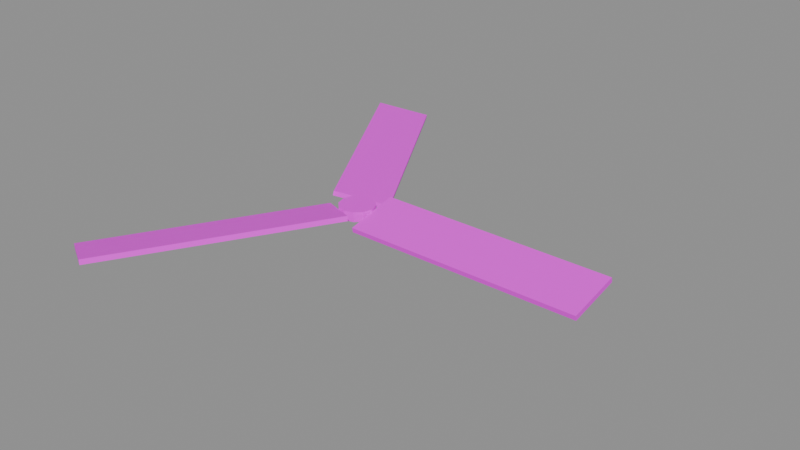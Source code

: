# Source: drone_fpv_prop.blend  (saved by Blender 5.1.30; exported with 4.5.12 LTS)
import bpy
from mathutils import Matrix  # noqa: F401  (used for matrix-valued properties, if any)

bpy.ops.wm.read_factory_settings(use_empty=True)
scene = bpy.context.scene
scene.name = 'Scene'

# ---- images (referenced by path relative to the original .blend; pixels are not part of the script)
import os
ASSET_DIR = os.environ.get("B2B_ASSET_DIR", "")  # directory of the original .blend (textures are referenced by path, not embedded)
HERE = os.path.dirname(os.path.abspath(__file__))  # packed textures are extracted next to this script under _unpacked/

def load_image(name, relpath, width, height, colorspace="sRGB"):
    """Load a texture the original file referenced (path relative to the .blend, or extracted next to this script)."""
    p = next((c for c in (os.path.join(HERE, relpath), os.path.join(ASSET_DIR, relpath)) if relpath and os.path.exists(c)), "")
    if p:
        img = bpy.data.images.load(p, check_existing=True)
        img.name = name
    else:  # same state as the original file: an image datablock whose file is absent (Cycles renders it pink)
        img = bpy.data.images.new(name, width, height)
        img.source = "FILE"
        img.filepath = "//" + (relpath or name)
    img.colorspace_settings.name = colorspace
    return img
img_drone_fpv_propeller_color_png = load_image('drone_fpv_propeller_color.png', 'drone_fpv_propeller_color.png', 1024, 1024, 'sRGB')

# ---- materials (node trees are filled in below, after node groups)
mat_propeller_plastic = bpy.data.materials.new('Propeller_Plastic')

# ---- material node trees
mat_propeller_plastic.use_nodes = True; mat_propeller_plastic.node_tree.nodes.clear()
_N = mat_propeller_plastic.node_tree.nodes; _L = mat_propeller_plastic.node_tree.links
n0 = _N.new('ShaderNodeBsdfPrincipled'); n0.name = 'Principled BSDF'; n0.location = (-200, 100)
n1 = _N.new('ShaderNodeOutputMaterial'); n1.name = 'Material Output'; n1.location = (200, 100)
n2 = _N.new('ShaderNodeTexImage'); n2.name = 'SBox_TextureColor'; n2.location = (-620, 260)
n2.label = 'S&Box Color Texture'
n2.image = img_drone_fpv_propeller_color_png
_L.new(n0.outputs[0], n1.inputs[0])
_L.new(n2.outputs[0], n0.inputs[0])
n1.is_active_output = True

# ---- meshes
me_propeller_mesh = bpy.data.meshes.new('Propeller_mesh')
me_propeller_mesh.from_pydata([(0.0, 0.18, -0.05), (0.0, 0.18, 0.05), (0.09, 0.1559, -0.05), (0.09, 0.1559, 0.05), (0.1559, 0.09, -0.05), (0.1559, 0.09, 0.05), (0.18, 0.0, -0.05), (0.18, 0.0, 0.05), (0.1559, -0.09, -0.05), (0.1559, -0.09, 0.05), (0.09, -0.1559, -0.05), (0.09, -0.1559, 0.05), (0.0, -0.18, -0.05), (0.0, -0.18, 0.05), (-0.09, -0.1559, -0.05), (-0.09, -0.1559, 0.05), (-0.1559, -0.09, -0.05), (-0.1559, -0.09, 0.05), (-0.18, 0.0, -0.05), (-0.18, 0.0, 0.05), (-0.1559, 0.09, -0.05), (-0.1559, 0.09, 0.05), (-0.09, 0.1559, -0.05), (-0.09, 0.1559, 0.05), (0.18, -0.2638, -0.08163), (0.18, -0.2742, -0.03272), (0.18, 0.2742, 0.03272), (0.18, 0.2638, 0.08163), (2.55, -0.2638, -0.08163), (2.55, -0.2742, -0.03272), (2.55, 0.2742, 0.03272), (2.55, 0.2638, 0.08163), (0.1385, 0.2878, -0.08163), (0.1475, 0.293, -0.03272), (-0.3275, 0.01879, 0.03272), (-0.3185, 0.02399, 0.08163), (-1.047, 2.34, -0.08163), (-1.038, 2.345, -0.03272), (-1.512, 2.071, 0.03272), (-1.503, 2.076, 0.08163), (-0.3185, -0.02399, -0.08163), (-0.3275, -0.01879, -0.03272), (0.1475, -0.293, 0.03272), (0.1385, -0.2878, 0.08163), (-1.503, -2.076, -0.08163), (-1.512, -2.071, -0.03272), (-1.038, -2.345, 0.03272), (-1.047, -2.34, 0.08163)], [], [(0, 1, 3, 2), (2, 3, 5, 4), (4, 5, 7, 6), (6, 7, 9, 8), (8, 9, 11, 10), (10, 11, 13, 12), (12, 13, 15, 14), (14, 15, 17, 16), (16, 17, 19, 18), (18, 19, 21, 20), (3, 1, 23, 21, 19, 17, 15, 13, 11, 9, 7, 5), (20, 21, 23, 22), (22, 23, 1, 0), (0, 2, 4, 6, 8, 10, 12, 14, 16, 18, 20, 22), (24, 25, 27, 26), (26, 27, 31, 30), (30, 31, 29, 28), (28, 29, 25, 24), (26, 30, 28, 24), (31, 27, 25, 29), (32, 33, 35, 34), (34, 35, 39, 38), (38, 39, 37, 36), (36, 37, 33, 32), (34, 38, 36, 32), (39, 35, 33, 37), (40, 41, 43, 42), (42, 43, 47, 46), (46, 47, 45, 44), (44, 45, 41, 40), (42, 46, 44, 40), (47, 43, 41, 45)])
_uv = me_propeller_mesh.uv_layers.new(name='UVMap')
_uv.uv.foreach_set('vector', [1.0, 0.5, 1.0, 1.0, 0.9167, 1.0, 0.9167, 0.5, 0.9167, 0.5, 0.9167, 1.0, 0.8333, 1.0, 0.8333, 0.5, 0.8333, 0.5, 0.8333, 1.0, 0.75, 1.0, 0.75, 0.5, 0.75, 0.5, 0.75, 1.0, 0.6667, 1.0, 0.6667, 0.5, 0.6667, 0.5, 0.6667, 1.0, 0.5833, 1.0, 0.5833, 0.5, 0.5833, 0.5, 0.5833, 1.0, 0.5, 1.0, 0.5, 0.5, 0.5, 0.5, 0.5, 1.0, 0.4167, 1.0, 0.4167, 0.5, 0.4167, 0.5, 0.4167, 1.0, 0.3333, 1.0, 0.3333, 0.5, 0.3333, 0.5, 0.3333, 1.0, 0.25, 1.0, 0.25, 0.5, 0.25, 0.5, 0.25, 1.0, 0.1667, 1.0, 0.1667, 0.5, 0.37, 0.4578, 0.25, 0.49, 0.13, 0.4578, 0.04215, 0.37, 0.01, 0.25, 0.04215, 0.13, 0.13, 0.04215, 0.25, 0.01, 0.37, 0.04215, 0.4578, 0.13, 0.49, 0.25, 0.4578, 0.37, 0.1667, 0.5, 0.1667, 1.0, 0.08333, 1.0, 0.08333, 0.5, 0.08333, 0.5, 0.08333, 1.0, 7.451e-08, 1.0, 7.451e-08, 0.5, 0.75, 0.49, 0.87, 0.4578, 0.9578, 0.37, 0.99, 0.25, 0.9578, 0.13, 0.87, 0.04215, 0.75, 0.01, 0.63, 0.04215, 0.5422, 0.13, 0.51, 0.25, 0.5422, 0.37, 0.63, 0.4578, 0.375, 0.0, 0.625, 0.0, 0.625, 0.25, 0.375, 0.25, 0.375, 0.25, 0.625, 0.25, 0.625, 0.5, 0.375, 0.5, 0.375, 0.5, 0.625, 0.5, 0.625, 0.75, 0.375, 0.75, 0.375, 0.75, 0.625, 0.75, 0.625, 1.0, 0.375, 1.0, 0.125, 0.5, 0.375, 0.5, 0.375, 0.75, 0.125, 0.75, 0.625, 0.5, 0.875, 0.5, 0.875, 0.75, 0.625, 0.75, 0.375, 0.0, 0.625, 0.0, 0.625, 0.25, 0.375, 0.25, 0.375, 0.25, 0.625, 0.25, 0.625, 0.5, 0.375, 0.5, 0.375, 0.5, 0.625, 0.5, 0.625, 0.75, 0.375, 0.75, 0.375, 0.75, 0.625, 0.75, 0.625, 1.0, 0.375, 1.0, 0.125, 0.5, 0.375, 0.5, 0.375, 0.75, 0.125, 0.75, 0.625, 0.5, 0.875, 0.5, 0.875, 0.75, 0.625, 0.75, 0.375, 0.0, 0.625, 0.0, 0.625, 0.25, 0.375, 0.25, 0.375, 0.25, 0.625, 0.25, 0.625, 0.5, 0.375, 0.5, 0.375, 0.5, 0.625, 0.5, 0.625, 0.75, 0.375, 0.75, 0.375, 0.75, 0.625, 0.75, 0.625, 1.0, 0.375, 1.0, 0.125, 0.5, 0.375, 0.5, 0.375, 0.75, 0.125, 0.75, 0.625, 0.5, 0.875, 0.5, 0.875, 0.75, 0.625, 0.75])
me_propeller_mesh.materials.append(mat_propeller_plastic)
me_propeller_mesh.update()

# ---- objects
ob_prop = bpy.data.objects.new('Prop', None)
ob_propeller = bpy.data.objects.new('Propeller', me_propeller_mesh)

# ---- transforms, parenting, visibility, modifiers, constraints
ob_prop.location = (0.0, 0.0, 0.0)
ob_propeller.parent = ob_prop
ob_propeller.location = (0.0, 0.0, 0.0)

# ---- collection membership
scene.collection.objects.link(ob_prop)
scene.collection.objects.link(ob_propeller)

# ---- scene / render settings (as saved in the file)
scene.frame_start = 1; scene.frame_end = 250; scene.frame_set(1)
scene.render.engine = 'BLENDER_EEVEE_NEXT'
scene.render.bake_bias = 0.0
scene.render.bake_samples = 0
scene.cycles.sampling_pattern = 'TABULATED_SOBOL'
scene.eevee.use_volume_custom_range = False
bpy.context.view_layer.update()

# ---- added for rendering (the .blend has no active camera and no usable light): camera, sun + grey world if the file has none
cam_auto = bpy.data.cameras.new('AutoCamera')
cam_auto.lens = 50.0
cam_auto.sensor_width = 36.0
cam_auto.clip_end = 1000.0
ob_auto_camera = bpy.data.objects.new('AutoCamera', cam_auto)
scene.collection.objects.link(ob_auto_camera)
ob_auto_camera.location = (6.26224, -6.89216, 4.59478)
ob_auto_camera.rotation_euler = (1.09748, -7.21219e-08, 0.694738)
scene.camera = ob_auto_camera
light_auto_sun = bpy.data.lights.new('AutoSun', 'SUN')
light_auto_sun.energy = 3.0
light_auto_sun.angle = 0.0523599
ob_auto_sun = bpy.data.objects.new('AutoSun', light_auto_sun)
scene.collection.objects.link(ob_auto_sun)
ob_auto_sun.rotation_euler = (0.872665, 0.174533, 0.523599)
if scene.world is None:
    world_auto = bpy.data.worlds.new('AutoWorld')
    world_auto.color = (0.3, 0.3, 0.3)
    scene.world = world_auto
bpy.context.view_layer.update()
